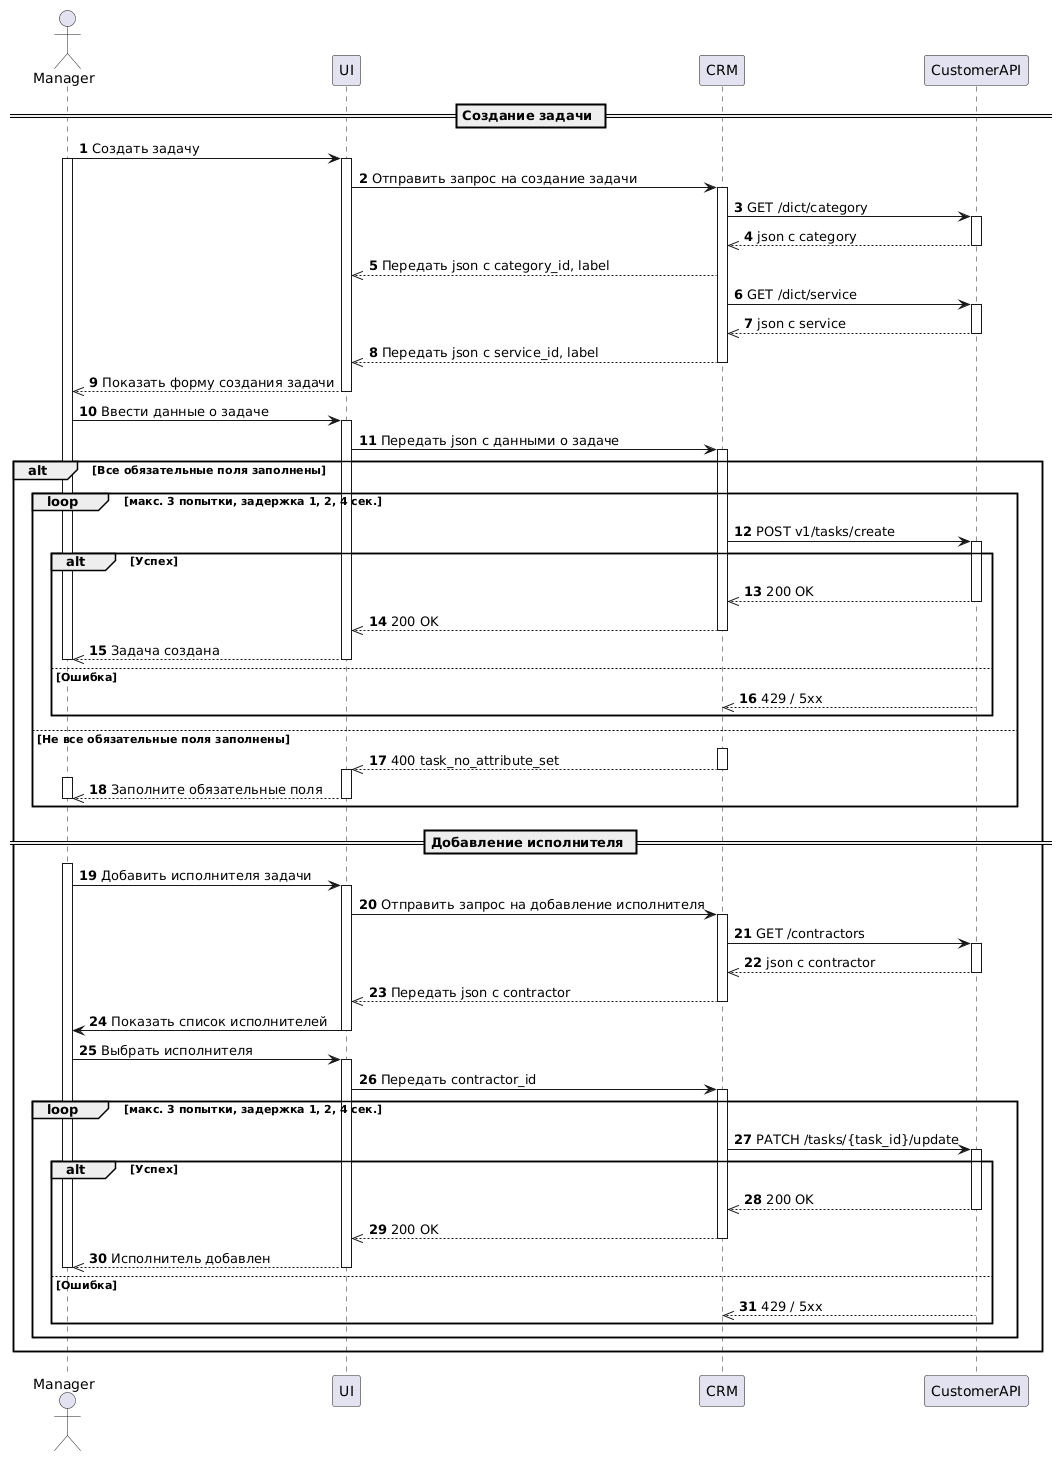

The diagram above was rendered by PlantUML. Its source (embedded in the PNG):
@startuml
autonumber
actor Manager as man
participant UI
participant CRM
participant CustomerAPI as API

== Создание задачи ==

man -> UI: Создать задачу
activate man
activate UI
UI -> CRM: Отправить запрос на создание задачи
activate CRM
CRM -> API: GET /dict/category
activate API
API -->> CRM: json с category
deactivate API
CRM -->> UI: Передать json c category_id, label
CRM -> API: GET /dict/service
activate API
API -->> CRM: json c service
deactivate API
CRM -->> UI: Передать json c service_id, label
deactivate CRM
UI -->> man: Показать форму создания задачи
deactivate UI
man -> UI: Ввести данные о задаче
activate UI
UI -> CRM: Передать json с данными о задаче
activate CRM
alt Все обязательные поля заполнены
loop макс. 3 попытки, задержка 1, 2, 4 сек.
CRM -> API: POST v1/tasks/create
activate API
alt Успех
API -->> CRM: 200 OK
deactivate API
CRM -->> UI: 200 OK
deactivate CRM
UI -->> man: Задача создана
deactivate UI
deactivate man
else Ошибка 
API -->> CRM: 429 / 5xx
end

else Не все обязательные поля заполнены
activate CRM
CRM -->> UI: 400 task_no_attribute_set
activate UI
deactivate CRM
activate man
UI -->> man: Заполните обязательные поля
deactivate UI
deactivate man

end

== Добавление исполнителя ==

activate man
man -> UI: Добавить исполнителя задачи
activate UI
UI -> CRM: Отправить запрос на добавление исполнителя
activate CRM
CRM -> API: GET /contractors
activate API
API -->> CRM: json c contractor
deactivate API
CRM -->> UI: Передать json c contractor
deactivate CRM
UI -> man: Показать список исполнителей
deactivate UI
man -> UI: Выбрать исполнителя
activate UI
UI -> CRM: Передать contractor_id
activate CRM
loop макс. 3 попытки, задержка 1, 2, 4 сек.
CRM -> API: PATCH /tasks/{task_id}/update
activate API
alt Успех
API -->> CRM: 200 OK
deactivate API
CRM -->> UI: 200 OK
deactivate CRM
UI -->> man: Исполнитель добавлен
deactivate UI
deactivate man
else Ошибка
API -->> CRM: 429 / 5xx
end
@enduml